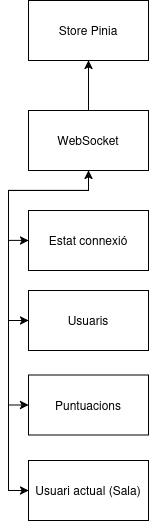

The diagram above was exported from draw.io. Its source (the exported page's mxGraphModel, read from the mxfile embedded in the PNG):
<mxGraphModel dx="1360" dy="795" grid="1" gridSize="10" guides="1" tooltips="1" connect="1" arrows="1" fold="1" page="1" pageScale="1" pageWidth="827" pageHeight="1169" math="0" shadow="0">
  <root>
    <mxCell id="0" />
    <mxCell id="1" parent="0" />
    <mxCell id="o-iWAjgxXiRyO5ZQRpKj-1" value="Store Pinia" style="rounded=0;whiteSpace=wrap;html=1;" parent="1" vertex="1">
      <mxGeometry x="70" y="150" width="120" height="60" as="geometry" />
    </mxCell>
    <mxCell id="o-iWAjgxXiRyO5ZQRpKj-17" style="edgeStyle=orthogonalEdgeStyle;rounded=0;orthogonalLoop=1;jettySize=auto;html=1;exitX=0.5;exitY=1;exitDx=0;exitDy=0;entryX=0;entryY=0.5;entryDx=0;entryDy=0;" parent="1" source="o-iWAjgxXiRyO5ZQRpKj-4" target="o-iWAjgxXiRyO5ZQRpKj-11" edge="1">
      <mxGeometry relative="1" as="geometry">
        <Array as="points">
          <mxPoint x="130" y="340" />
          <mxPoint x="50" y="340" />
          <mxPoint x="50" y="470" />
        </Array>
      </mxGeometry>
    </mxCell>
    <mxCell id="o-iWAjgxXiRyO5ZQRpKj-19" style="edgeStyle=orthogonalEdgeStyle;rounded=0;orthogonalLoop=1;jettySize=auto;html=1;exitX=0.5;exitY=1;exitDx=0;exitDy=0;entryX=0;entryY=0.5;entryDx=0;entryDy=0;" parent="1" source="o-iWAjgxXiRyO5ZQRpKj-4" target="o-iWAjgxXiRyO5ZQRpKj-12" edge="1">
      <mxGeometry relative="1" as="geometry">
        <Array as="points">
          <mxPoint x="130" y="340" />
          <mxPoint x="50" y="340" />
          <mxPoint x="50" y="555" />
        </Array>
      </mxGeometry>
    </mxCell>
    <mxCell id="o-iWAjgxXiRyO5ZQRpKj-20" style="edgeStyle=orthogonalEdgeStyle;rounded=0;orthogonalLoop=1;jettySize=auto;html=1;exitX=0.5;exitY=1;exitDx=0;exitDy=0;entryX=0;entryY=0.5;entryDx=0;entryDy=0;" parent="1" source="o-iWAjgxXiRyO5ZQRpKj-4" target="o-iWAjgxXiRyO5ZQRpKj-13" edge="1">
      <mxGeometry relative="1" as="geometry">
        <Array as="points">
          <mxPoint x="130" y="340" />
          <mxPoint x="50" y="340" />
          <mxPoint x="50" y="640" />
        </Array>
      </mxGeometry>
    </mxCell>
    <mxCell id="o-iWAjgxXiRyO5ZQRpKj-4" value="WebSocket" style="rounded=0;whiteSpace=wrap;html=1;" parent="1" vertex="1">
      <mxGeometry x="70" y="260" width="120" height="60" as="geometry" />
    </mxCell>
    <mxCell id="o-iWAjgxXiRyO5ZQRpKj-7" value="" style="endArrow=classic;html=1;rounded=0;exitX=0.5;exitY=0;exitDx=0;exitDy=0;entryX=0.5;entryY=1;entryDx=0;entryDy=0;" parent="1" source="o-iWAjgxXiRyO5ZQRpKj-4" target="o-iWAjgxXiRyO5ZQRpKj-1" edge="1">
      <mxGeometry width="50" height="50" relative="1" as="geometry">
        <mxPoint x="120" y="220" as="sourcePoint" />
        <mxPoint x="170" y="170" as="targetPoint" />
      </mxGeometry>
    </mxCell>
    <mxCell id="o-iWAjgxXiRyO5ZQRpKj-11" value="Usuaris" style="rounded=0;whiteSpace=wrap;html=1;" parent="1" vertex="1">
      <mxGeometry x="70" y="440" width="120" height="60" as="geometry" />
    </mxCell>
    <mxCell id="o-iWAjgxXiRyO5ZQRpKj-12" value="Puntuacions" style="rounded=0;whiteSpace=wrap;html=1;" parent="1" vertex="1">
      <mxGeometry x="70" y="524.5" width="120" height="60" as="geometry" />
    </mxCell>
    <mxCell id="o-iWAjgxXiRyO5ZQRpKj-13" value="Usuari actual (Sala)" style="rounded=0;whiteSpace=wrap;html=1;" parent="1" vertex="1">
      <mxGeometry x="70" y="610" width="120" height="60" as="geometry" />
    </mxCell>
    <mxCell id="o-iWAjgxXiRyO5ZQRpKj-14" value="" style="endArrow=classic;startArrow=classic;html=1;rounded=0;entryX=0.5;entryY=1;entryDx=0;entryDy=0;exitX=0;exitY=0.5;exitDx=0;exitDy=0;edgeStyle=orthogonalEdgeStyle;" parent="1" target="o-iWAjgxXiRyO5ZQRpKj-4" edge="1">
      <mxGeometry width="50" height="50" relative="1" as="geometry">
        <mxPoint x="70" y="390" as="sourcePoint" />
        <mxPoint x="80" y="320" as="targetPoint" />
        <Array as="points">
          <mxPoint x="50" y="390" />
          <mxPoint x="50" y="340" />
          <mxPoint x="130" y="340" />
        </Array>
      </mxGeometry>
    </mxCell>
    <mxCell id="o-iWAjgxXiRyO5ZQRpKj-18" value="Estat connexió" style="rounded=0;whiteSpace=wrap;html=1;" parent="1" vertex="1">
      <mxGeometry x="70" y="360" width="120" height="60" as="geometry" />
    </mxCell>
  </root>
</mxGraphModel>